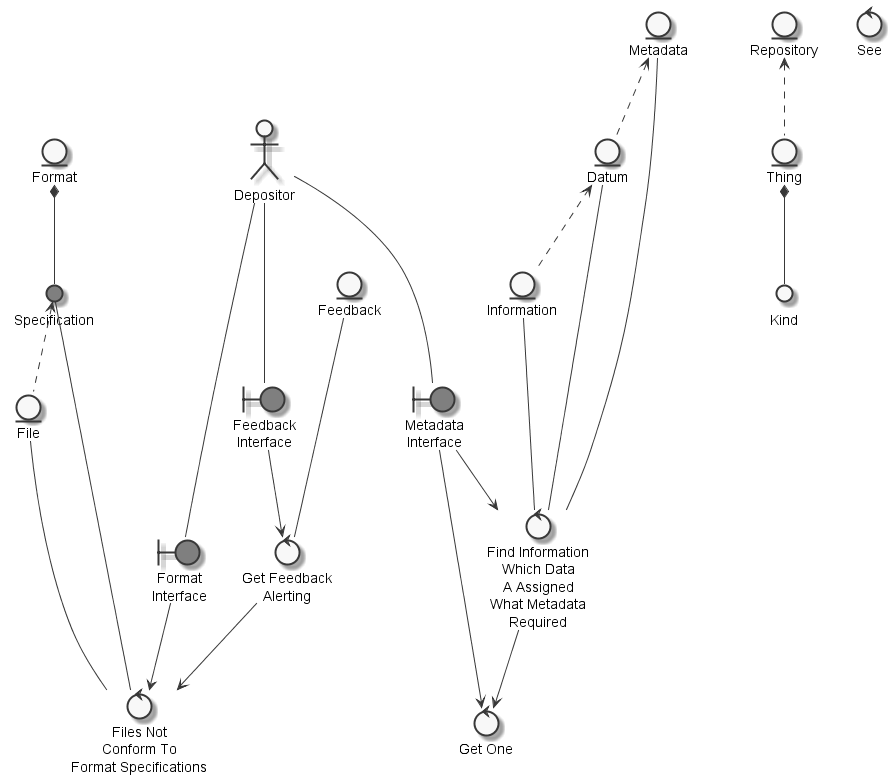

The diagram above was rendered by PlantUML. Its source (embedded in the PNG):
@startuml
	skinparam defaultTextAlignment center
	skinparam monochrome true

	entity "Feedback" as thingfeedback
	entity "File" as thingfile
	entity "Format" as thingformat
	entity "Repository" as thingrepository
	entity "Thing" as thingthing
	entity "Information" as thinginformation
	entity "Datum" as thingdatum
	entity "Metadata" as thingmetadata
	actor "Depositor" as actordepositor
	circle "Kind" as thingkind
	circle "Specification" as thingspecification #grey
	boundary "Feedback\nInterface" as thingfeedbackinterface #grey
	boundary "Format\nInterface" as thingformatinterface #grey
	boundary "Metadata\nInterface" as thingmetadatainterface #grey
	control "Get Feedback\nAlerting" as controlgetfeedbackfeedbackconformfileformatspecifications
	control "Files Not\nConform To\nFormat Specifications" as controlconformfileformatspecifications
	control "See" as controlsee
	control "Get One" as controlgetone
	control "Find Information\nWhich Data\nA Assigned\nWhat Metadata\nRequired" as controlfindinformationgetonemetadata

	thingspecification <.. thingfile
	thingrepository <.. thingthing
	thingdatum <.. thinginformation
	thingmetadata <.. thingdatum
	thingthing *-- thingkind
	thingformat *-- thingspecification
	actordepositor --- thingfeedbackinterface
	actordepositor --- thingformatinterface
	actordepositor --- thingmetadatainterface
	thingfeedback --- controlgetfeedbackfeedbackconformfileformatspecifications
	thingfeedbackinterface --> controlgetfeedbackfeedbackconformfileformatspecifications
	controlgetfeedbackfeedbackconformfileformatspecifications --> controlconformfileformatspecifications
	thingfile --- controlconformfileformatspecifications
	thingspecification --- controlconformfileformatspecifications
	thingformatinterface --> controlconformfileformatspecifications
	controlfindinformationgetonemetadata --> controlgetone
	thingmetadatainterface --> controlgetone
	thinginformation --- controlfindinformationgetonemetadata
	thingdatum --- controlfindinformationgetonemetadata
	thingmetadata --- controlfindinformationgetonemetadata
	thingmetadatainterface --> controlfindinformationgetonemetadata

@enduml